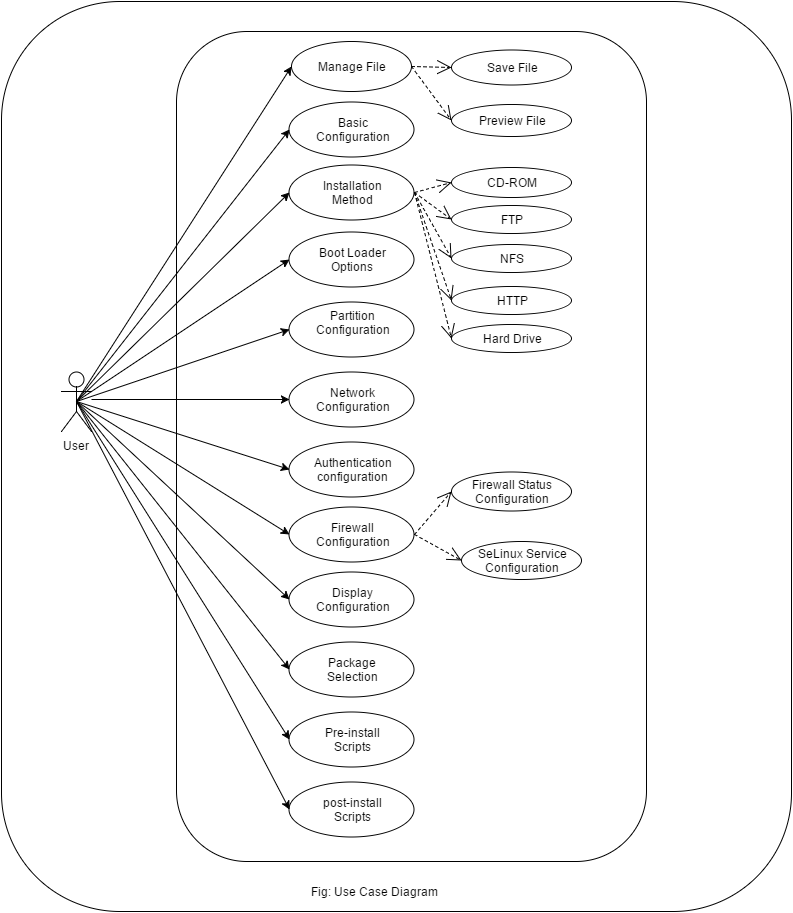

The diagram above was exported from draw.io. Its source (the exported page's mxGraphModel, read from the mxfile embedded in the PNG):
<mxGraphModel dx="876" dy="414" grid="1" gridSize="10" guides="1" tooltips="1" connect="1" arrows="1" fold="1" page="1" pageScale="1" pageWidth="850" pageHeight="1100" background="#ffffff" math="0" shadow="0">
  <root>
    <mxCell id="0" />
    <mxCell id="1" parent="0" />
    <mxCell id="51" value="" style="rounded=1;whiteSpace=wrap;html=1;" vertex="1" parent="1">
      <mxGeometry x="40" y="10" width="790" height="910" as="geometry" />
    </mxCell>
    <mxCell id="50" value="" style="rounded=1;whiteSpace=wrap;html=1;" vertex="1" parent="1">
      <mxGeometry x="215" y="40" width="470" height="830" as="geometry" />
    </mxCell>
    <mxCell id="2" value="User&lt;div&gt;&lt;br&gt;&lt;/div&gt;" style="shape=umlActor;verticalLabelPosition=bottom;labelBackgroundColor=#ffffff;verticalAlign=top;html=1;" vertex="1" parent="1">
      <mxGeometry x="100" y="380" width="30" height="60" as="geometry" />
    </mxCell>
    <mxCell id="5" value="Manage File" style="ellipse;whiteSpace=wrap;html=1;" vertex="1" parent="1">
      <mxGeometry x="330" y="50" width="120" height="50" as="geometry" />
    </mxCell>
    <mxCell id="6" value="Basic&lt;div&gt;Configuration&lt;/div&gt;" style="ellipse;whiteSpace=wrap;html=1;direction=south;" vertex="1" parent="1">
      <mxGeometry x="328" y="110" width="125" height="55" as="geometry" />
    </mxCell>
    <mxCell id="7" value="Installation&lt;div&gt;Method&lt;/div&gt;" style="ellipse;whiteSpace=wrap;html=1;direction=south;" vertex="1" parent="1">
      <mxGeometry x="328" y="173" width="125" height="55" as="geometry" />
    </mxCell>
    <mxCell id="8" value="Boot Loader&lt;div&gt;Options&lt;/div&gt;" style="ellipse;whiteSpace=wrap;html=1;direction=south;" vertex="1" parent="1">
      <mxGeometry x="328" y="240" width="125" height="55" as="geometry" />
    </mxCell>
    <mxCell id="9" value="Partition&lt;div&gt;Configuration&lt;br&gt;&lt;div&gt;&lt;br&gt;&lt;/div&gt;&lt;/div&gt;" style="ellipse;whiteSpace=wrap;html=1;direction=south;" vertex="1" parent="1">
      <mxGeometry x="328" y="310" width="125" height="55" as="geometry" />
    </mxCell>
    <mxCell id="10" value="Network&lt;div&gt;Configuration&lt;/div&gt;" style="ellipse;whiteSpace=wrap;html=1;direction=south;" vertex="1" parent="1">
      <mxGeometry x="328" y="380" width="125" height="55" as="geometry" />
    </mxCell>
    <mxCell id="11" value="Authentication&lt;div&gt;configuration&lt;/div&gt;" style="ellipse;whiteSpace=wrap;html=1;direction=south;" vertex="1" parent="1">
      <mxGeometry x="328" y="450" width="125" height="55" as="geometry" />
    </mxCell>
    <mxCell id="12" value="Firewall&lt;div&gt;Configuration&lt;/div&gt;" style="ellipse;whiteSpace=wrap;html=1;direction=south;" vertex="1" parent="1">
      <mxGeometry x="328" y="515" width="125" height="55" as="geometry" />
    </mxCell>
    <mxCell id="13" value="Display&lt;div&gt;Configuration&lt;/div&gt;" style="ellipse;whiteSpace=wrap;html=1;direction=south;" vertex="1" parent="1">
      <mxGeometry x="328" y="580" width="125" height="55" as="geometry" />
    </mxCell>
    <mxCell id="14" value="Package&lt;div&gt;Selection&lt;/div&gt;" style="ellipse;whiteSpace=wrap;html=1;direction=south;" vertex="1" parent="1">
      <mxGeometry x="328" y="650" width="125" height="55" as="geometry" />
    </mxCell>
    <mxCell id="15" value="Pre-install&lt;div&gt;Scripts&lt;/div&gt;" style="ellipse;whiteSpace=wrap;html=1;direction=south;" vertex="1" parent="1">
      <mxGeometry x="328" y="720" width="125" height="55" as="geometry" />
    </mxCell>
    <mxCell id="16" value="post-install&lt;div&gt;Scripts&lt;/div&gt;" style="ellipse;whiteSpace=wrap;html=1;direction=south;" vertex="1" parent="1">
      <mxGeometry x="328" y="790" width="125" height="55" as="geometry" />
    </mxCell>
    <mxCell id="17" value="Save File" style="ellipse;whiteSpace=wrap;html=1;" vertex="1" parent="1">
      <mxGeometry x="490" y="58" width="120" height="35" as="geometry" />
    </mxCell>
    <mxCell id="18" value="Preview File" style="ellipse;whiteSpace=wrap;html=1;" vertex="1" parent="1">
      <mxGeometry x="490" y="113" width="120" height="32" as="geometry" />
    </mxCell>
    <mxCell id="19" value="CD-ROM" style="ellipse;whiteSpace=wrap;html=1;" vertex="1" parent="1">
      <mxGeometry x="490" y="176" width="120" height="30" as="geometry" />
    </mxCell>
    <mxCell id="20" value="FTP" style="ellipse;whiteSpace=wrap;html=1;" vertex="1" parent="1">
      <mxGeometry x="490" y="214" width="120" height="28" as="geometry" />
    </mxCell>
    <mxCell id="21" value="NFS" style="ellipse;whiteSpace=wrap;html=1;" vertex="1" parent="1">
      <mxGeometry x="490" y="253" width="120" height="28" as="geometry" />
    </mxCell>
    <mxCell id="22" value="HTTP" style="ellipse;whiteSpace=wrap;html=1;" vertex="1" parent="1">
      <mxGeometry x="490" y="295" width="120" height="28" as="geometry" />
    </mxCell>
    <mxCell id="24" value="Hard Drive" style="ellipse;whiteSpace=wrap;html=1;" vertex="1" parent="1">
      <mxGeometry x="490" y="333" width="120" height="28" as="geometry" />
    </mxCell>
    <mxCell id="25" value="" style="endArrow=classic;html=1;entryX=0;entryY=0.5;exitX=0.5;exitY=0.5;exitPerimeter=0;" edge="1" parent="1" source="2" target="5">
      <mxGeometry width="50" height="50" relative="1" as="geometry">
        <mxPoint x="10" y="60" as="sourcePoint" />
        <mxPoint x="60" y="10" as="targetPoint" />
      </mxGeometry>
    </mxCell>
    <mxCell id="27" value="" style="endArrow=classic;html=1;entryX=0.5;entryY=1;exitX=0.5;exitY=0.5;exitPerimeter=0;" edge="1" parent="1" source="2" target="6">
      <mxGeometry width="50" height="50" relative="1" as="geometry">
        <mxPoint x="10" y="60" as="sourcePoint" />
        <mxPoint x="60" y="10" as="targetPoint" />
      </mxGeometry>
    </mxCell>
    <mxCell id="28" value="" style="endArrow=classic;html=1;entryX=0.5;entryY=1;exitX=0.5;exitY=0.5;exitPerimeter=0;" edge="1" parent="1" source="2" target="7">
      <mxGeometry width="50" height="50" relative="1" as="geometry">
        <mxPoint x="10" y="60" as="sourcePoint" />
        <mxPoint x="60" y="10" as="targetPoint" />
      </mxGeometry>
    </mxCell>
    <mxCell id="29" value="" style="endArrow=classic;html=1;entryX=0.5;entryY=1;exitX=0.5;exitY=0.5;exitPerimeter=0;" edge="1" parent="1" source="2" target="8">
      <mxGeometry width="50" height="50" relative="1" as="geometry">
        <mxPoint x="10" y="60" as="sourcePoint" />
        <mxPoint x="60" y="10" as="targetPoint" />
      </mxGeometry>
    </mxCell>
    <mxCell id="30" value="" style="endArrow=classic;html=1;entryX=0.5;entryY=1;exitX=0.5;exitY=0.5;exitPerimeter=0;" edge="1" parent="1" source="2" target="9">
      <mxGeometry width="50" height="50" relative="1" as="geometry">
        <mxPoint x="10" y="60" as="sourcePoint" />
        <mxPoint x="60" y="10" as="targetPoint" />
      </mxGeometry>
    </mxCell>
    <mxCell id="31" value="" style="endArrow=classic;html=1;entryX=0.5;entryY=1;" edge="1" parent="1" target="10">
      <mxGeometry width="50" height="50" relative="1" as="geometry">
        <mxPoint x="130" y="408" as="sourcePoint" />
        <mxPoint x="60" y="10" as="targetPoint" />
      </mxGeometry>
    </mxCell>
    <mxCell id="32" value="" style="endArrow=classic;html=1;entryX=0.5;entryY=1;exitX=0.5;exitY=0.5;exitPerimeter=0;" edge="1" parent="1" source="2" target="11">
      <mxGeometry width="50" height="50" relative="1" as="geometry">
        <mxPoint x="10" y="260" as="sourcePoint" />
        <mxPoint x="60" y="210" as="targetPoint" />
      </mxGeometry>
    </mxCell>
    <mxCell id="33" value="" style="endArrow=classic;html=1;entryX=0.5;entryY=1;exitX=0.5;exitY=0.5;exitPerimeter=0;" edge="1" parent="1" source="2" target="12">
      <mxGeometry width="50" height="50" relative="1" as="geometry">
        <mxPoint x="10" y="260" as="sourcePoint" />
        <mxPoint x="60" y="210" as="targetPoint" />
      </mxGeometry>
    </mxCell>
    <mxCell id="34" value="" style="endArrow=classic;html=1;entryX=0.5;entryY=1;exitX=0.5;exitY=0.5;exitPerimeter=0;" edge="1" parent="1" source="2" target="13">
      <mxGeometry width="50" height="50" relative="1" as="geometry">
        <mxPoint x="10" y="260" as="sourcePoint" />
        <mxPoint x="60" y="210" as="targetPoint" />
      </mxGeometry>
    </mxCell>
    <mxCell id="35" value="" style="endArrow=classic;html=1;entryX=0.5;entryY=1;exitX=0.5;exitY=0.5;exitPerimeter=0;" edge="1" parent="1" source="2" target="14">
      <mxGeometry width="50" height="50" relative="1" as="geometry">
        <mxPoint x="10" y="460" as="sourcePoint" />
        <mxPoint x="60" y="410" as="targetPoint" />
      </mxGeometry>
    </mxCell>
    <mxCell id="36" value="" style="endArrow=classic;html=1;entryX=0.5;entryY=1;exitX=0.5;exitY=0.5;exitPerimeter=0;" edge="1" parent="1" source="2" target="15">
      <mxGeometry width="50" height="50" relative="1" as="geometry">
        <mxPoint x="10" y="460" as="sourcePoint" />
        <mxPoint x="60" y="410" as="targetPoint" />
      </mxGeometry>
    </mxCell>
    <mxCell id="37" value="" style="endArrow=classic;html=1;entryX=0.5;entryY=1;exitX=0.5;exitY=0.5;exitPerimeter=0;" edge="1" parent="1" source="2" target="16">
      <mxGeometry width="50" height="50" relative="1" as="geometry">
        <mxPoint x="10" y="460" as="sourcePoint" />
        <mxPoint x="60" y="410" as="targetPoint" />
      </mxGeometry>
    </mxCell>
    <mxCell id="38" value="" style="endArrow=open;endSize=12;dashed=1;html=1;entryX=0;entryY=0.5;exitX=1;exitY=0.5;" edge="1" parent="1" source="5" target="17">
      <mxGeometry width="160" relative="1" as="geometry">
        <mxPoint x="10" y="10" as="sourcePoint" />
        <mxPoint x="170" y="10" as="targetPoint" />
      </mxGeometry>
    </mxCell>
    <mxCell id="39" value="" style="endArrow=open;endSize=12;dashed=1;html=1;entryX=0;entryY=0.5;exitX=1;exitY=0.5;" edge="1" parent="1" source="5" target="18">
      <mxGeometry width="160" relative="1" as="geometry">
        <mxPoint x="10" y="10" as="sourcePoint" />
        <mxPoint x="170" y="10" as="targetPoint" />
      </mxGeometry>
    </mxCell>
    <mxCell id="41" value="" style="endArrow=open;endSize=12;dashed=1;html=1;entryX=0;entryY=0.5;exitX=0.5;exitY=0;" edge="1" parent="1" source="7" target="19">
      <mxGeometry x="460" y="51" width="160" as="geometry">
        <mxPoint x="460" y="85" as="sourcePoint" />
        <mxPoint x="500" y="51" as="targetPoint" />
      </mxGeometry>
    </mxCell>
    <mxCell id="42" value="" style="endArrow=open;endSize=12;dashed=1;html=1;entryX=0;entryY=0.5;exitX=0.5;exitY=0;" edge="1" parent="1" source="7" target="20">
      <mxGeometry x="470" y="61" width="160" as="geometry">
        <mxPoint x="470" y="95" as="sourcePoint" />
        <mxPoint x="510" y="61" as="targetPoint" />
      </mxGeometry>
    </mxCell>
    <mxCell id="43" value="" style="endArrow=open;endSize=12;dashed=1;html=1;entryX=0;entryY=0.5;exitX=0.5;exitY=0;" edge="1" parent="1" source="7" target="21">
      <mxGeometry x="480" y="71" width="160" as="geometry">
        <mxPoint x="463" y="211" as="sourcePoint" />
        <mxPoint x="500" y="197" as="targetPoint" />
      </mxGeometry>
    </mxCell>
    <mxCell id="44" value="" style="endArrow=open;endSize=12;dashed=1;html=1;entryX=0;entryY=0.5;exitX=0.5;exitY=0;" edge="1" parent="1" source="7" target="22">
      <mxGeometry x="490" y="81" width="160" as="geometry">
        <mxPoint x="473" y="221" as="sourcePoint" />
        <mxPoint x="510" y="207" as="targetPoint" />
      </mxGeometry>
    </mxCell>
    <mxCell id="45" value="" style="endArrow=open;endSize=12;dashed=1;html=1;entryX=0;entryY=0.5;exitX=0.5;exitY=0;" edge="1" parent="1" source="7" target="24">
      <mxGeometry x="500" y="91" width="160" as="geometry">
        <mxPoint x="460" y="200" as="sourcePoint" />
        <mxPoint x="520" y="217" as="targetPoint" />
      </mxGeometry>
    </mxCell>
    <mxCell id="46" value="Firewall Status&lt;div&gt;Configuration&lt;/div&gt;" style="ellipse;whiteSpace=wrap;html=1;" vertex="1" parent="1">
      <mxGeometry x="490" y="480" width="120" height="39" as="geometry" />
    </mxCell>
    <mxCell id="47" value="SeLinux Service&lt;div&gt;Configuration&lt;/div&gt;" style="ellipse;whiteSpace=wrap;html=1;" vertex="1" parent="1">
      <mxGeometry x="500" y="550" width="120" height="38" as="geometry" />
    </mxCell>
    <mxCell id="48" value="" style="endArrow=open;endSize=12;dashed=1;html=1;entryX=0;entryY=0.5;exitX=0.5;exitY=0;" edge="1" parent="1" source="12" target="46">
      <mxGeometry x="510" y="101" width="160" as="geometry">
        <mxPoint x="463" y="211" as="sourcePoint" />
        <mxPoint x="500" y="357" as="targetPoint" />
      </mxGeometry>
    </mxCell>
    <mxCell id="49" value="" style="endArrow=open;endSize=12;dashed=1;html=1;entryX=0;entryY=0.5;exitX=0.5;exitY=0;" edge="1" parent="1" source="12" target="47">
      <mxGeometry x="520" y="111" width="160" as="geometry">
        <mxPoint x="463" y="553" as="sourcePoint" />
        <mxPoint x="500" y="510" as="targetPoint" />
      </mxGeometry>
    </mxCell>
    <mxCell id="52" value="Fig: Use Case Diagram" style="text;html=1;strokeColor=none;fillColor=none;align=center;verticalAlign=middle;whiteSpace=wrap;" vertex="1" parent="1">
      <mxGeometry x="335" y="890" width="155" height="20" as="geometry" />
    </mxCell>
  </root>
</mxGraphModel>